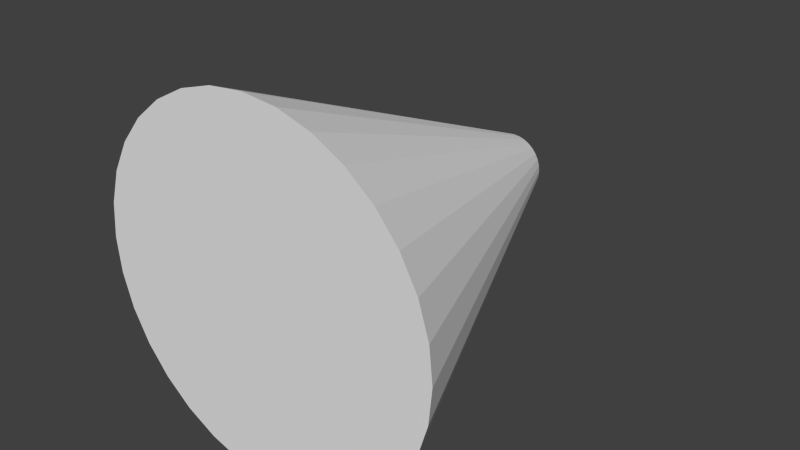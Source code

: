# Source: lightBeam.blend  (saved by Blender 2.72.0; exported with 4.5.12 LTS)
import bpy
from mathutils import Matrix  # noqa: F401  (used for matrix-valued properties, if any)

bpy.ops.wm.read_factory_settings(use_empty=True)
scene = bpy.context.scene
scene.name = 'Scene'

# ---- collections
col_collection_2 = bpy.data.collections.new('Collection 2'); scene.collection.children.link(col_collection_2)

# ---- world
world_world = bpy.data.worlds.new('World'); scene.world = world_world
world_world.color = (0.05088, 0.05088, 0.05088)
world_world.use_sun_shadow = False
world_world.sun_shadow_jitter_overblur = 0.0
world_world.cycles.sampling_method = 'MANUAL'
world_world.cycles.sample_map_resolution = 256

# ---- meshes
me_cylinder = bpy.data.meshes.new('Cylinder')
me_cylinder.from_pydata([(-1.085e-07, -2.0, -1.0), (-1.092e-08, 1.192e-07, -0.1783), (0.1951, -2.0, -0.9808), (0.03478, 1.192e-07, -0.1748), (0.3827, -2.0, -0.9239), (0.06822, 1.192e-07, -0.1647), (0.5556, -2.0, -0.8315), (0.09904, 1.192e-07, -0.1482), (0.7071, -2.0, -0.7071), (0.126, 1.192e-07, -0.126), (0.8315, -2.0, -0.5556), (0.1482, 1.192e-07, -0.09904), (0.9239, -2.0, -0.3827), (0.1647, 1.192e-07, -0.06822), (0.9808, -2.0, -0.1951), (0.1748, 1.192e-07, -0.03478), (1.0, -2.0, 2.794e-07), (0.1783, 1.192e-07, 4.098e-08), (0.9808, -2.0, 0.1951), (0.1748, 1.192e-07, 0.03478), (0.9239, -2.0, 0.3827), (0.1647, 1.192e-07, 0.06822), (0.8315, -2.0, 0.5556), (0.1482, 1.192e-07, 0.09904), (0.7071, -2.0, 0.7071), (0.126, 1.192e-07, 0.126), (0.5556, -2.0, 0.8315), (0.09904, 1.192e-07, 0.1482), (0.3827, -2.0, 0.9239), (0.06822, 1.192e-07, 0.1647), (0.1951, -2.0, 0.9808), (0.03478, 1.192e-07, 0.1748), (-4.343e-07, -2.0, 1.0), (-6.901e-08, 1.192e-07, 0.1783), (-0.1951, -2.0, 0.9808), (-0.03478, 1.192e-07, 0.1748), (-0.3827, -2.0, 0.9239), (-0.06822, 1.192e-07, 0.1647), (-0.5556, -2.0, 0.8315), (-0.09904, 1.192e-07, 0.1482), (-0.7071, -2.0, 0.7071), (-0.126, 1.192e-07, 0.126), (-0.8315, -2.0, 0.5556), (-0.1482, 1.192e-07, 0.09904), (-0.9239, -2.0, 0.3827), (-0.1647, 1.192e-07, 0.06822), (-0.9808, -2.0, 0.1951), (-0.1748, 1.192e-07, 0.03478), (-1.0, -2.0, -6.147e-07), (-0.1783, 1.192e-07, -7.823e-08), (-0.9808, -2.0, -0.1951), (-0.1748, 1.192e-07, -0.03478), (-0.9239, -2.0, -0.3827), (-0.1647, 1.192e-07, -0.06822), (-0.8315, -2.0, -0.5556), (-0.1482, 1.192e-07, -0.09904), (-0.7071, -2.0, -0.7071), (-0.126, 1.192e-07, -0.126), (-0.5556, -2.0, -0.8315), (-0.09904, 1.192e-07, -0.1482), (-0.3827, -2.0, -0.9239), (-0.06822, 1.192e-07, -0.1647), (-0.1951, -2.0, -0.9808), (-0.03478, 1.192e-07, -0.1748)], [], [(0, 1, 3, 2), (2, 3, 5, 4), (4, 5, 7, 6), (6, 7, 9, 8), (8, 9, 11, 10), (10, 11, 13, 12), (12, 13, 15, 14), (14, 15, 17, 16), (16, 17, 19, 18), (18, 19, 21, 20), (20, 21, 23, 22), (22, 23, 25, 24), (24, 25, 27, 26), (26, 27, 29, 28), (28, 29, 31, 30), (30, 31, 33, 32), (32, 33, 35, 34), (34, 35, 37, 36), (36, 37, 39, 38), (38, 39, 41, 40), (40, 41, 43, 42), (42, 43, 45, 44), (44, 45, 47, 46), (46, 47, 49, 48), (48, 49, 51, 50), (50, 51, 53, 52), (52, 53, 55, 54), (54, 55, 57, 56), (56, 57, 59, 58), (58, 59, 61, 60), (3, 1, 63, 61, 59, 57, 55, 53, 51, 49, 47, 45, 43, 41, 39, 37, 35, 33, 31, 29, 27, 25, 23, 21, 19, 17, 15, 13, 11, 9, 7, 5), (62, 63, 1, 0), (60, 61, 63, 62), (0, 2, 4, 6, 8, 10, 12, 14, 16, 18, 20, 22, 24, 26, 28, 30, 32, 34, 36, 38, 40, 42, 44, 46, 48, 50, 52, 54, 56, 58, 60, 62)])
_uv = me_cylinder.uv_layers.new(name='UVMap')
_uv.uv.foreach_set('vector', [0.5708, 0.8117, 0.5973, 0.7519, 0.5982, 0.7523, 0.5758, 0.814, 0.5758, 0.814, 0.5982, 0.7523, 0.5991, 0.7526, 0.5812, 0.8159, 0.5812, 0.8159, 0.5991, 0.7526, 0.6002, 0.7529, 0.5869, 0.8173, 0.5869, 0.8173, 0.6002, 0.7529, 0.6012, 0.753, 0.5926, 0.8183, 0.5926, 0.8183, 0.6012, 0.753, 0.6021, 0.7531, 0.598, 0.8187, 0.598, 0.8187, 0.6021, 0.7531, 0.603, 0.7531, 0.603, 0.8186, 0.603, 0.8088, 0.6331, 0.7509, 0.6339, 0.7514, 0.6074, 0.8113, 0.6074, 0.8113, 0.6339, 0.7514, 0.6348, 0.7518, 0.6124, 0.8135, 0.6124, 0.8135, 0.6348, 0.7518, 0.6358, 0.7521, 0.6179, 0.8154, 0.6179, 0.8154, 0.6358, 0.7521, 0.6368, 0.7524, 0.6235, 0.8168, 0.6235, 0.8168, 0.6368, 0.7524, 0.6378, 0.7526, 0.6292, 0.8178, 0.6292, 0.8178, 0.6378, 0.7526, 0.6387, 0.7526, 0.6346, 0.8182, 0.6346, 0.8182, 0.6387, 0.7526, 0.6396, 0.7526, 0.6396, 0.8181, 0.6057, 0.6828, 0.6057, 0.7483, 0.6048, 0.7483, 0.6007, 0.6827, 0.6007, 0.6827, 0.6048, 0.7483, 0.6038, 0.7484, 0.5952, 0.6831, 0.5952, 0.6831, 0.6038, 0.7484, 0.6028, 0.7485, 0.5896, 0.6841, 0.5896, 0.6841, 0.6028, 0.7485, 0.6018, 0.7488, 0.5839, 0.6855, 0.5839, 0.6855, 0.6018, 0.7488, 0.6008, 0.7491, 0.5785, 0.6874, 0.5785, 0.6874, 0.6008, 0.7491, 0.6, 0.7495, 0.5735, 0.6897, 0.5735, 0.6897, 0.6, 0.7495, 0.5992, 0.75, 0.5691, 0.6922, 0.5691, 0.6922, 0.5992, 0.75, 0.5985, 0.7505, 0.5655, 0.6948, 0.5655, 0.6948, 0.5985, 0.7505, 0.5981, 0.7509, 0.5628, 0.6976, 0.5036, 0.799, 0.5367, 0.7433, 0.5373, 0.7438, 0.5072, 0.8016, 0.5072, 0.8016, 0.5373, 0.7438, 0.5381, 0.7443, 0.5116, 0.8041, 0.5116, 0.8041, 0.5381, 0.7443, 0.539, 0.7447, 0.5166, 0.8064, 0.5166, 0.8064, 0.539, 0.7447, 0.5399, 0.745, 0.522, 0.8083, 0.522, 0.8083, 0.5399, 0.745, 0.541, 0.7453, 0.5277, 0.8097, 0.5277, 0.8097, 0.541, 0.7453, 0.542, 0.7454, 0.5334, 0.8107, 0.5334, 0.8107, 0.542, 0.7454, 0.5429, 0.7455, 0.5388, 0.8111, 0.5388, 0.8111, 0.5429, 0.7455, 0.5438, 0.7455, 0.5438, 0.811, 0.5476, 0.7436, 0.5486, 0.7433, 0.5496, 0.7433, 0.5506, 0.7436, 0.5516, 0.744, 0.5525, 0.7445, 0.5532, 0.7453, 0.5538, 0.7462, 0.5542, 0.7472, 0.5544, 0.7482, 0.5544, 0.7493, 0.5542, 0.7503, 0.5538, 0.7513, 0.5532, 0.7522, 0.5525, 0.7529, 0.5516, 0.7535, 0.5506, 0.7539, 0.5496, 0.7542, 0.5486, 0.7542, 0.5476, 0.7539, 0.5466, 0.7535, 0.5457, 0.7529, 0.545, 0.7522, 0.5444, 0.7513, 0.544, 0.7503, 0.5438, 0.7493, 0.5438, 0.7482, 0.544, 0.7472, 0.5444, 0.7462, 0.545, 0.7453, 0.5457, 0.7445, 0.5466, 0.744, 0.5664, 0.8092, 0.5965, 0.7514, 0.5973, 0.7519, 0.5708, 0.8117, 0.5628, 0.8066, 0.5959, 0.7509, 0.5965, 0.7514, 0.5664, 0.8092, 0.5628, 0.71, 0.5628, 0.716, 0.5617, 0.7219, 0.5595, 0.7274, 0.5562, 0.7323, 0.5521, 0.7366, 0.5472, 0.7399, 0.5419, 0.7422, 0.5361, 0.7433, 0.5303, 0.7433, 0.5246, 0.7422, 0.5192, 0.7399, 0.5144, 0.7366, 0.5102, 0.7323, 0.507, 0.7274, 0.5048, 0.7219, 0.5036, 0.716, 0.5036, 0.71, 0.5048, 0.7042, 0.507, 0.6987, 0.5102, 0.6937, 0.5144, 0.6895, 0.5192, 0.6861, 0.5246, 0.6839, 0.5303, 0.6827, 0.5361, 0.6827, 0.5419, 0.6839, 0.5472, 0.6861, 0.5521, 0.6895, 0.5562, 0.6937, 0.5595, 0.6987, 0.5617, 0.7042])
me_cylinder.use_remesh_preserve_volume = False
me_cylinder.use_remesh_preserve_attributes = False
me_cylinder.use_mirror_vertex_groups = False
me_cylinder.update()

# ---- objects
ob_cylinder = bpy.data.objects.new('Cylinder', me_cylinder)

# ---- transforms, parenting, visibility, modifiers, constraints
ob_cylinder.location = (1.085e-07, 1.0, -4.098e-08)
ob_cylinder.lineart.crease_threshold = 0.0

# ---- collection membership
col_collection_2.objects.link(ob_cylinder)

# ---- scene / render settings (as saved in the file)
scene.frame_start = 1; scene.frame_end = 250; scene.frame_set(2)
scene.render.engine = 'BLENDER_EEVEE_NEXT'
scene.render.resolution_percentage = 50
scene.render.dither_intensity = 0.0
scene.cycles.use_denoising = False
scene.cycles.samples = 10
scene.cycles.sampling_pattern = 'TABULATED_SOBOL'
scene.cycles.light_sampling_threshold = 0.0
scene.cycles.use_adaptive_sampling = False
scene.cycles.use_light_tree = False
scene.cycles.blur_glossy = 0.0
scene.cycles.pixel_filter_type = 'GAUSSIAN'
scene.cycles.sample_clamp_indirect = 0.0
scene.view_settings.view_transform = 'Standard'
bpy.context.view_layer.update()

# ---- added for rendering (the .blend has no active camera and no usable light): camera, sun
cam_auto = bpy.data.cameras.new('AutoCamera')
cam_auto.lens = 50.0
cam_auto.sensor_width = 36.0
cam_auto.clip_end = 1000.0
ob_auto_camera = bpy.data.objects.new('AutoCamera', cam_auto)
scene.collection.objects.link(ob_auto_camera)
ob_auto_camera.location = (3.20507, -3.84609, 2.56406)
ob_auto_camera.rotation_euler = (1.09748, -7.21219e-08, 0.694738)
scene.camera = ob_auto_camera
light_auto_sun = bpy.data.lights.new('AutoSun', 'SUN')
light_auto_sun.energy = 3.0
light_auto_sun.angle = 0.0523599
ob_auto_sun = bpy.data.objects.new('AutoSun', light_auto_sun)
scene.collection.objects.link(ob_auto_sun)
ob_auto_sun.rotation_euler = (0.872665, 0.174533, 0.523599)
bpy.context.view_layer.update()
